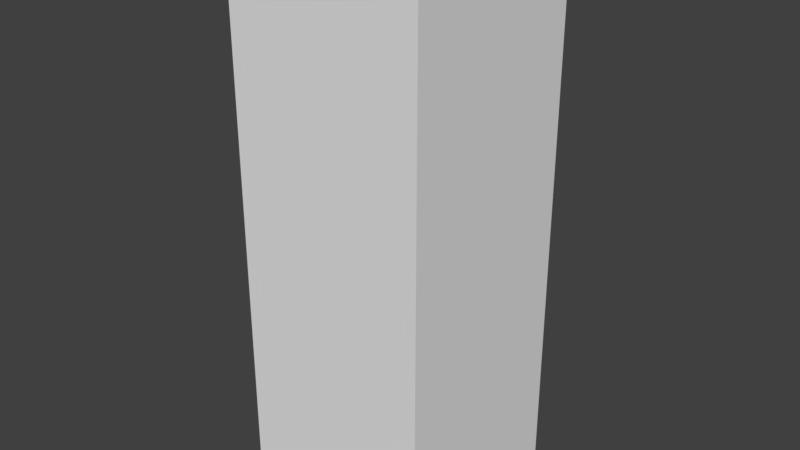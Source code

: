 # Source: PlayerBlocking.blend  (saved by Blender 2.79.0; exported with 4.5.12 LTS)
import bpy
from mathutils import Matrix  # noqa: F401  (used for matrix-valued properties, if any)

bpy.ops.wm.read_factory_settings(use_empty=True)
scene = bpy.context.scene
scene.name = 'Scene'

# ---- collections
col_collection_1 = bpy.data.collections.new('Collection 1'); scene.collection.children.link(col_collection_1)

# ---- materials (node trees are filled in below, after node groups)
mat_playerblocking_material = bpy.data.materials.new('PlayerBlocking_Material')
mat_playerblocking_material.alpha_threshold = 0.0
mat_playerblocking_material.use_transparent_shadow = False
mat_playerblocking_material.roughness = 0.5
mat_playerblocking_material.specular_intensity = 0.0

# ---- material node trees

# ---- world
world_world = bpy.data.worlds.new('World'); scene.world = world_world
world_world.color = (0.05088, 0.05088, 0.05088)
world_world.use_sun_shadow = False
world_world.sun_shadow_jitter_overblur = 0.0
world_world.cycles.sampling_method = 'MANUAL'

# ---- meshes
me_playerblocking_mesh = bpy.data.meshes.new('PlayerBlocking_Mesh')
me_playerblocking_mesh.from_pydata([(-0.32, -0.32, 0.0), (-0.32, -0.32, 1.8), (-0.32, 0.32, 0.0), (-0.32, 0.32, 1.8), (0.32, -0.32, 0.0), (0.32, -0.32, 1.8), (0.32, 0.32, 0.0), (0.32, 0.32, 1.8)], [], [(0, 1, 3, 2), (2, 3, 7, 6), (6, 7, 5, 4), (4, 5, 1, 0), (2, 6, 4, 0), (7, 3, 1, 5)])
_uv = me_playerblocking_mesh.uv_layers.new(name='UVMap')
_uv.uv.foreach_set('vector', [0.343, 0.1133, 0.343, 0.8958, 0.06476, 0.8958, 0.06476, 0.1133, 0.9006, 0.1133, 0.9006, 0.8958, 0.6224, 0.8958, 0.6224, 0.1133, 0.343, 0.1133, 0.343, 0.8958, 0.06476, 0.8958, 0.06476, 0.1133, 0.6224, 0.1133, 0.6224, 0.8958, 0.9006, 0.8958, 0.9006, 0.1133, 0.085, 0.001667, 0.001667, 0.001667, 0.001667, 0.085, 0.085, 0.085, 0.1707, 0.085, 0.08738, 0.085, 0.08738, 0.001667, 0.1707, 0.001667])
me_playerblocking_mesh.materials.append(mat_playerblocking_material)
me_playerblocking_mesh.use_remesh_preserve_volume = False
me_playerblocking_mesh.use_remesh_preserve_attributes = False
me_playerblocking_mesh.use_mirror_vertex_groups = False
me_playerblocking_mesh.update()

# ---- objects
ob_playerblocking = bpy.data.objects.new('PlayerBlocking', me_playerblocking_mesh)

# ---- transforms, parenting, visibility, modifiers, constraints
ob_playerblocking.location = (0.0, 0.0, 0.0)
ob_playerblocking.lineart.crease_threshold = 0.0

# ---- collection membership
col_collection_1.objects.link(ob_playerblocking)

# ---- scene / render settings (as saved in the file)
scene.frame_start = 1; scene.frame_end = 240; scene.frame_set(1)
scene.render.engine = 'BLENDER_EEVEE_NEXT'
scene.render.fps = 7313
scene.render.fps_base = 243.8
scene.render.dither_intensity = 0.0
scene.cycles.use_denoising = False
scene.cycles.samples = 128
scene.cycles.sampling_pattern = 'TABULATED_SOBOL'
scene.cycles.use_adaptive_sampling = False
scene.cycles.use_light_tree = False
scene.cycles.blur_glossy = 0.0
scene.cycles.sample_clamp_indirect = 0.0
scene.view_settings.view_transform = 'Standard'
bpy.context.view_layer.update()

# ---- added for rendering (the .blend has no active camera and no usable light): camera, sun
cam_auto = bpy.data.cameras.new('AutoCamera')
cam_auto.lens = 50.0
cam_auto.sensor_width = 36.0
cam_auto.clip_end = 1000.0
ob_auto_camera = bpy.data.objects.new('AutoCamera', cam_auto)
scene.collection.objects.link(ob_auto_camera)
ob_auto_camera.location = (1.86409, -2.23691, 2.39127)
ob_auto_camera.rotation_euler = (1.09748, -7.21219e-08, 0.694738)
scene.camera = ob_auto_camera
light_auto_sun = bpy.data.lights.new('AutoSun', 'SUN')
light_auto_sun.energy = 3.0
light_auto_sun.angle = 0.0523599
ob_auto_sun = bpy.data.objects.new('AutoSun', light_auto_sun)
scene.collection.objects.link(ob_auto_sun)
ob_auto_sun.rotation_euler = (0.872665, 0.174533, 0.523599)
bpy.context.view_layer.update()

